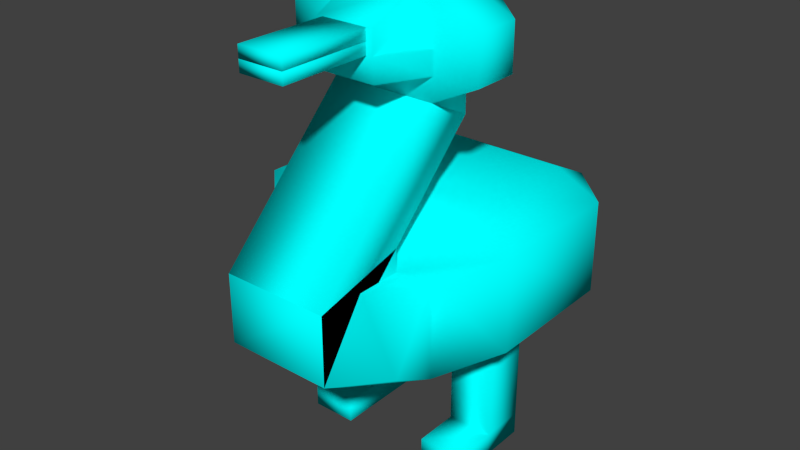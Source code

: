 # Source: duck.blend  (saved by Blender 2.58.0; exported with 4.5.12 LTS)
import bpy
from mathutils import Matrix  # noqa: F401  (used for matrix-valued properties, if any)

bpy.ops.wm.read_factory_settings(use_empty=True)
scene = bpy.context.scene
scene.name = 'Scene'

# ---- collections
col_collection_1 = bpy.data.collections.new('Collection 1'); scene.collection.children.link(col_collection_1)

# ---- materials (node trees are filled in below, after node groups)
mat_material = bpy.data.materials.new('Material')
mat_material.alpha_threshold = 0.0
mat_material.use_transparent_shadow = False
mat_material.diffuse_color = (0.0, 1.0, 1.0, 1.0)
mat_material.roughness = 0.5
mat_material.line_color = (0.0, 0.0, 0.0, 1.0)

# ---- material node trees

# ---- world
world_world = bpy.data.worlds.new('World'); scene.world = world_world
world_world.color = (0.05088, 0.05088, 0.05088)
world_world.use_sun_shadow = False
world_world.sun_shadow_jitter_overblur = 0.0
world_world.cycles.sampling_method = 'MANUAL'
world_world.cycles.sample_map_resolution = 256

# ---- meshes
me_cube = bpy.data.meshes.new('Cube')
me_cube.from_pydata([(2.0, 3.0, -0.5), (3.0, 2.0, -0.5), (-3.0, -1.0, -0.5), (-2.0, 3.0, -0.5), (2.0, 3.0, 1.5), (2.0, -5.96e-07, 2.0), (-2.0, 3.576e-07, 2.0), (-2.0, 3.0, 1.5), (-2.0, 2.0, 2.0), (2.0, 2.0, 2.0), (3.0, -1.0, 1.5), (-3.0, -1.0, 1.5), (3.0, -1.0, -0.5), (3.0, 2.0, 1.5), (-3.0, 2.0, 1.5), (-3.0, 2.0, -0.5), (-2.0, -2.0, -1.0), (2.0, -2.0, -1.0), (-2.0, 2.0, -1.0), (2.0, 2.0, -1.0), (-2.0, -2.0, 1.0), (2.0, -2.0, 1.0), (-1.167, -2.0, 1.0), (1.167, -2.0, 1.0), (1.167, -3.0, -1.0), (-1.167, -3.0, -1.0), (-1.167, -4.0, -0.5), (1.167, -4.0, -0.5), (-2.0, -3.0, -0.5), (2.0, -3.0, -0.5), (1.167, -3.0, 1.0), (-1.167, -3.0, 1.0), (-1.167, -4.0, 1.0), (1.167, -4.0, 1.0), (-1.167, -2.0, 1.5), (1.167, -2.0, 1.5), (-1.167, -1.0, -1.5), (1.167, -1.0, -1.5), (-1.167, 1.0, -1.5), (1.167, 1.0, -1.5)], [], [(4, 0, 3, 7), (4, 7, 8, 9), (9, 8, 6, 5), (5, 6, 11, 10), (0, 4, 13, 1), (1, 13, 10, 12), (7, 3, 15, 14), (2, 11, 14, 15), (1, 12, 17), (3, 0, 19, 18), (19, 0, 1), (17, 19, 1), (12, 10, 21, 17), (11, 2, 16, 20), (22, 23, 10, 11), (20, 22, 11), (23, 21, 10), (27, 26, 25, 24), (27, 29, 30), (28, 26, 31), (31, 26, 32), (27, 30, 33), (26, 27, 33, 32), (23, 22, 34, 35), (39, 38, 18, 19), (36, 37, 24, 25), (18, 38, 36, 16), (39, 19, 17, 37), (38, 39, 37, 36), (4, 9, 13), (8, 7, 14), (13, 9, 5, 10), (14, 11, 6, 8), (2, 15, 18), (3, 18, 15), (17, 24, 37), (16, 36, 25), (18, 16, 2), (21, 23, 30), (21, 29, 17), (21, 30, 29), (20, 31, 22), (20, 16, 28), (31, 20, 28), (16, 25, 26, 28), (17, 29, 27, 24), (32, 34, 22), (31, 32, 22), (33, 30, 23, 35), (32, 33, 35, 34)])
me_cube.polygons.foreach_set('use_smooth', [True] * 50)
me_cube.materials.append(mat_material)
me_cube.use_remesh_preserve_volume = False
me_cube.use_remesh_preserve_attributes = False
me_cube.use_mirror_vertex_groups = False
me_cube.update()
me_cube_005 = bpy.data.meshes.new('Cube.005')
me_cube_005.from_pydata([(-1.167, 0.0, -5.96e-08), (1.167, 0.0, -5.96e-08), (-1.167, 3.0, 3.0), (1.167, 3.0, 3.0), (-1.167, 0.0, -1.5), (1.167, 0.0, -1.5), (-1.167, 4.0, 2.5), (1.167, 4.0, 2.5)], [], [(0, 1, 3, 2), (4, 6, 7, 5), (0, 2, 6, 4), (7, 3, 1, 5)])
me_cube_005.polygons.foreach_set('use_smooth', [True] * 4)
me_cube_005.materials.append(mat_material)
me_cube_005.use_remesh_preserve_volume = False
me_cube_005.use_remesh_preserve_attributes = False
me_cube_005.use_mirror_vertex_groups = False
me_cube_005.update()
me_cube_006 = bpy.data.meshes.new('Cube.006')
me_cube_006.from_pydata([(-1.167, 2.384e-07, 0.0), (1.167, 0.0, 0.0), (-1.167, 1.0, -0.5), (1.167, 1.0, -0.5), (1.167, 2.0, 0.5), (-1.167, 2.0, 0.5), (-1.167, 2.384e-07, 0.5), (1.167, 0.0, 0.5), (-1.167, 2.0, 1.5), (-1.167, 2.384e-07, 2.0), (1.167, 2.0, 1.5), (1.167, 0.0, 2.0), (1.167, 1.0, 0.0), (-1.167, 1.0, 0.0), (2.167, 1.0, 0.5), (2.167, 0.0, 0.5), (2.167, 0.0, 1.5), (2.167, 1.0, 1.5), (-2.167, 1.0, 0.5), (-2.167, 1.0, 1.5), (-2.167, 2.384e-07, 1.5), (-2.167, 2.384e-07, 0.5), (-1.167, 1.0, 2.0), (1.167, 1.0, 2.0), (-1.167, 2.384e-07, 1.0), (1.167, 0.0, 1.0), (-0.6389, 2.384e-07, 2.0), (0.6389, 0.0, 2.0), (-0.6389, 2.384e-07, 1.0), (0.6389, 0.0, 1.0), (-0.6389, -1.0, 1.5), (0.6389, -1.0, 1.5), (0.6389, -1.0, 1.0), (0.6667, -1.0, 0.5), (-0.6667, -1.0, 0.5), (-0.6389, -1.0, 1.0)], [], [(0, 1, 7, 6), (2, 13, 12, 3), (13, 5, 4, 12), (1, 3, 12), (0, 13, 2), (12, 4, 14), (4, 10, 17, 14), (7, 1, 15), (15, 1, 12, 14), (15, 14, 17, 16), (5, 13, 18), (8, 5, 18, 19), (0, 6, 21), (13, 0, 21, 18), (18, 21, 20, 19), (4, 5, 8, 10), (10, 8, 22, 23), (25, 15, 16), (11, 25, 16), (25, 7, 15), (24, 20, 21), (6, 24, 21), (24, 9, 20), (26, 27, 23, 22), (9, 26, 22), (27, 11, 23), (11, 27, 29, 25), (26, 9, 24, 28), (29, 27, 31, 32), (25, 29, 32), (27, 26, 30, 31), (7, 25, 32, 33), (6, 7, 33, 34), (23, 16, 17), (10, 23, 17), (23, 11, 16), (22, 19, 20), (9, 22, 20), (22, 8, 19), (28, 35, 30, 26), (24, 35, 28), (6, 34, 35, 24), (30, 35, 32, 31), (33, 32, 35, 34), (0, 2, 3, 1)])
me_cube_006.polygons.foreach_set('use_smooth', [True] * 45)
me_cube_006.materials.append(mat_material)
me_cube_006.use_remesh_preserve_volume = False
me_cube_006.use_remesh_preserve_attributes = False
me_cube_006.use_mirror_vertex_groups = False
me_cube_006.update()
me_cube_004 = bpy.data.meshes.new('Cube.004')
me_cube_004.from_pydata([(0.5, -5.96e-08, 0.0), (0.5, -2.0, 0.0), (-0.5, -2.0, 0.0), (-0.5, 3.576e-07, 0.0), (0.5, -5.364e-07, 0.25), (0.5, -2.0, 0.25), (-0.5, -2.0, 0.25), (-0.5, 0.0, 0.25)], [], [(0, 1, 2, 3), (4, 7, 6, 5), (0, 4, 5, 1), (1, 5, 6, 2), (2, 6, 7, 3), (4, 0, 3, 7)])
me_cube_004.polygons.foreach_set('use_smooth', [True] * 6)
me_cube_004.materials.append(mat_material)
me_cube_004.use_remesh_preserve_volume = False
me_cube_004.use_remesh_preserve_attributes = False
me_cube_004.use_mirror_vertex_groups = False
me_cube_004.update()
me_cube_003 = bpy.data.meshes.new('Cube.003')
me_cube_003.from_pydata([(0.5, -5.96e-08, -0.25), (0.5, -2.0, -0.25), (-0.5, -2.0, -0.25), (-0.5, 3.576e-07, -0.25), (0.5, -5.364e-07, 0.0), (0.5, -2.0, 0.0), (-0.5, -2.0, 0.0), (-0.5, 0.0, 0.0)], [], [(0, 1, 2, 3), (4, 7, 6, 5), (0, 4, 5, 1), (1, 5, 6, 2), (2, 6, 7, 3), (4, 0, 3, 7)])
me_cube_003.polygons.foreach_set('use_smooth', [True] * 6)
me_cube_003.materials.append(mat_material)
me_cube_003.use_remesh_preserve_volume = False
me_cube_003.use_remesh_preserve_attributes = False
me_cube_003.use_mirror_vertex_groups = False
me_cube_003.update()
me_cube_002 = bpy.data.meshes.new('Cube.002')
me_cube_002.from_pydata([(0.0, 1.0, -2.5), (0.0, 2.98e-08, -2.5), (-1.0, 8.941e-08, -2.5), (-1.0, 1.0, -2.5), (2.384e-07, 1.0, 1.5), (-3.576e-07, -3.576e-07, 1.5), (-1.0, 1.49e-07, 1.5), (-1.0, 1.0, 1.5), (-1.0, 8.941e-08, -3.0), (-1.0, 1.0, -3.0), (0.0, 1.0, -3.0), (0.0, 2.98e-08, -3.0), (-1.0, -1.0, -3.0), (-1.192e-07, -1.0, -3.0), (-1.192e-07, -1.0, -2.5), (-1.0, -1.0, -2.5)], [], [(4, 7, 6, 5), (0, 4, 5, 1), (1, 5, 6, 2), (2, 6, 7, 3), (4, 0, 3, 7), (2, 3, 9, 8), (3, 0, 10, 9), (0, 1, 11, 10), (10, 11, 8, 9), (8, 11, 13, 12), (11, 1, 14, 13), (2, 8, 12, 15), (1, 2, 15, 14), (14, 15, 12, 13)])
me_cube_002.polygons.foreach_set('use_smooth', [True] * 14)
me_cube_002.materials.append(mat_material)
me_cube_002.use_remesh_preserve_volume = False
me_cube_002.use_remesh_preserve_attributes = False
me_cube_002.use_mirror_vertex_groups = False
me_cube_002.update()
me_cube_001 = bpy.data.meshes.new('Cube.001')
me_cube_001.from_pydata([(1.0, 1.0, -2.5), (1.0, 2.98e-08, -2.5), (-1.192e-07, 8.941e-08, -2.5), (1.788e-07, 1.0, -2.5), (1.0, 1.0, 1.5), (1.0, -3.576e-07, 1.5), (-2.384e-07, 1.49e-07, 1.5), (2.98e-08, 1.0, 1.5), (-1.192e-07, 8.941e-08, -3.0), (1.788e-07, 1.0, -3.0), (1.0, 1.0, -3.0), (1.0, 2.98e-08, -3.0), (-1.788e-07, -1.0, -3.0), (1.0, -1.0, -3.0), (1.0, -1.0, -2.5), (-1.788e-07, -1.0, -2.5)], [], [(4, 7, 6, 5), (0, 4, 5, 1), (1, 5, 6, 2), (2, 6, 7, 3), (4, 0, 3, 7), (2, 3, 9, 8), (3, 0, 10, 9), (0, 1, 11, 10), (10, 11, 8, 9), (8, 11, 13, 12), (11, 1, 14, 13), (2, 8, 12, 15), (1, 2, 15, 14), (14, 15, 12, 13)])
me_cube_001.polygons.foreach_set('use_smooth', [True] * 14)
me_cube_001.materials.append(mat_material)
me_cube_001.use_remesh_preserve_volume = False
me_cube_001.use_remesh_preserve_attributes = False
me_cube_001.use_mirror_vertex_groups = False
me_cube_001.update()

# ---- objects
ob_body_b = bpy.data.objects.new('Body.B', me_cube)
ob_neck_n = bpy.data.objects.new('Neck.N', me_cube_005)
ob_head_h = bpy.data.objects.new('Head.H', me_cube_006)
ob_beak_u = bpy.data.objects.new('Beak.U', me_cube_004)
ob_beak_d = bpy.data.objects.new('Beak.D', me_cube_003)
ob_leg_r = bpy.data.objects.new('Leg.R', me_cube_002)
ob_leg_l = bpy.data.objects.new('Leg.L', me_cube_001)

# ---- transforms, parenting, visibility, modifiers, constraints
ob_body_b.location = (0.0, 0.0, 4.0)
ob_body_b.lock_rotations_4d = False
ob_body_b.empty_display_type = 'ARROWS'
ob_body_b.lineart.crease_threshold = 0.0
ob_neck_n.parent = ob_body_b
ob_neck_n.location = (0.0, -4.0, 1.0)
ob_neck_n.lock_rotations_4d = False
ob_neck_n.empty_display_type = 'ARROWS'
ob_neck_n.lineart.crease_threshold = 0.0
ob_head_h.parent = ob_neck_n
ob_head_h.location = (0.0, 3.0, 3.0)
ob_head_h.lock_rotations_4d = False
ob_head_h.empty_display_type = 'ARROWS'
ob_head_h.lineart.crease_threshold = 0.0
ob_beak_u.parent = ob_head_h
ob_beak_u.location = (0.0, -1.0, 1.25)
ob_beak_u.lineart.crease_threshold = 0.0
ob_beak_d.parent = ob_head_h
ob_beak_d.location = (0.0, -1.0, 1.25)
ob_beak_d.lineart.crease_threshold = 0.0
ob_leg_r.location = (-1.0, 0.0, 3.0)
ob_leg_r.lineart.crease_threshold = 0.0
ob_leg_l.location = (1.0, 0.0, 3.0)
ob_leg_l.lineart.crease_threshold = 0.0

# ---- collection membership
col_collection_1.objects.link(ob_body_b)
col_collection_1.objects.link(ob_neck_n)
col_collection_1.objects.link(ob_head_h)
col_collection_1.objects.link(ob_beak_u)
col_collection_1.objects.link(ob_beak_d)
col_collection_1.objects.link(ob_leg_r)
col_collection_1.objects.link(ob_leg_l)

# ---- scene / render settings (as saved in the file)
scene.frame_start = 1; scene.frame_end = 250; scene.frame_set(250)
scene.render.engine = 'BLENDER_EEVEE_NEXT'
scene.render.image_settings.color_mode = 'RGB'
scene.render.image_settings.compression = 90
scene.render.resolution_percentage = 50
scene.render.dither_intensity = 0.0
scene.render.bake_margin = 2
scene.render.bake_bias = 0.0
scene.cycles.use_denoising = False
scene.cycles.samples = 10
scene.cycles.sampling_pattern = 'TABULATED_SOBOL'
scene.cycles.light_sampling_threshold = 0.0
scene.cycles.use_adaptive_sampling = False
scene.cycles.use_light_tree = False
scene.cycles.blur_glossy = 0.0
scene.cycles.volume_bounces = 1
scene.cycles.pixel_filter_type = 'GAUSSIAN'
scene.cycles.sample_clamp_indirect = 0.0
scene.view_settings.view_transform = 'Standard'
bpy.context.view_layer.update()

# ---- added for rendering (the .blend has no active camera and no usable light): camera, sun
cam_auto = bpy.data.cameras.new('AutoCamera')
cam_auto.lens = 50.0
cam_auto.sensor_width = 36.0
cam_auto.clip_end = 1000.0
ob_auto_camera = bpy.data.objects.new('AutoCamera', cam_auto)
scene.collection.objects.link(ob_auto_camera)
ob_auto_camera.location = (12.5844, -15.6013, 15.0675)
ob_auto_camera.rotation_euler = (1.09748, -7.21219e-08, 0.694738)
scene.camera = ob_auto_camera
light_auto_sun = bpy.data.lights.new('AutoSun', 'SUN')
light_auto_sun.energy = 3.0
light_auto_sun.angle = 0.0523599
ob_auto_sun = bpy.data.objects.new('AutoSun', light_auto_sun)
scene.collection.objects.link(ob_auto_sun)
ob_auto_sun.rotation_euler = (0.872665, 0.174533, 0.523599)
bpy.context.view_layer.update()
